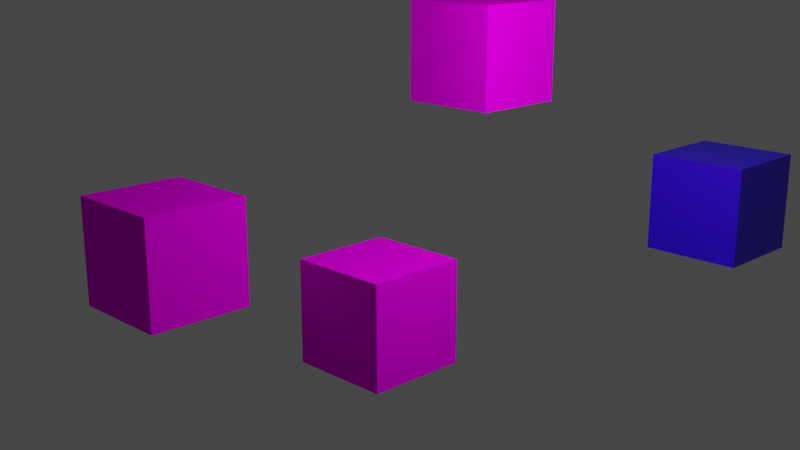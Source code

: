 # Source: test1.blend  (saved by Blender 2.82.7; exported with 4.5.12 LTS)
import bpy
from mathutils import Matrix  # noqa: F401  (used for matrix-valued properties, if any)

bpy.ops.wm.read_factory_settings(use_empty=True)
scene = bpy.context.scene
scene.name = 'Scene'

# ---- collections
col_collection = bpy.data.collections.new('Collection'); scene.collection.children.link(col_collection)

# ---- images (referenced by path relative to the original .blend; pixels are not part of the script)
import os
ASSET_DIR = os.environ.get("B2B_ASSET_DIR", "")  # directory of the original .blend (textures are referenced by path, not embedded)
HERE = os.path.dirname(os.path.abspath(__file__))  # packed textures are extracted next to this script under _unpacked/

def load_image(name, relpath, width, height, colorspace="sRGB"):
    """Load a texture the original file referenced (path relative to the .blend, or extracted next to this script)."""
    p = next((c for c in (os.path.join(HERE, relpath), os.path.join(ASSET_DIR, relpath)) if relpath and os.path.exists(c)), "")
    if p:
        img = bpy.data.images.load(p, check_existing=True)
        img.name = name
    else:  # same state as the original file: an image datablock whose file is absent (Cycles renders it pink)
        img = bpy.data.images.new(name, width, height)
        img.source = "FILE"
        img.filepath = "//" + (relpath or name)
    img.colorspace_settings.name = colorspace
    return img
img_test_texture_png = load_image('test_texture.png', 'test_texture.png', 1024, 1024, 'sRGB')

# ---- materials (node trees are filled in below, after node groups)
mat_material = bpy.data.materials.new('Material')
mat_material.alpha_threshold = 0.0
mat_material.use_transparent_shadow = False
mat_material.diffuse_color = (0.8, 0.0102, 0.0, 1.0)
mat_material.line_color = (0.0, 0.0, 0.0, 1.0)
mat_material_001 = bpy.data.materials.new('Material.001')
mat_material_001.alpha_threshold = 0.0
mat_material_001.use_transparent_shadow = False
mat_material_001.diffuse_color = (0.03106, 0.0, 0.8, 1.0)
mat_material_001.line_color = (0.0, 0.0, 0.0, 1.0)

# ---- material node trees
mat_material.use_nodes = True; mat_material.node_tree.nodes.clear()
_N = mat_material.node_tree.nodes; _L = mat_material.node_tree.links
n0 = _N.new('ShaderNodeOutputMaterial'); n0.name = 'Material Output'; n0.location = (300, 300)
n1 = _N.new('ShaderNodeBsdfDiffuse'); n1.name = 'Diffuse BSDF'; n1.location = (110, 300)
n1.inputs[1].default_value = 0.2
n2 = _N.new('ShaderNodeTexImage'); n2.name = 'Image Texture'; n2.location = (-180, 275)
n2.image = img_test_texture_png
_L.new(n1.outputs[0], n0.inputs[0])
_L.new(n2.outputs[0], n1.inputs[0])
n0.is_active_output = True
mat_material_001.use_nodes = True; mat_material_001.node_tree.nodes.clear()
_N = mat_material_001.node_tree.nodes; _L = mat_material_001.node_tree.links
n0 = _N.new('ShaderNodeOutputMaterial'); n0.name = 'Material Output'; n0.location = (300, 300)
n1 = _N.new('ShaderNodeBsdfPrincipled'); n1.name = 'Principled BSDF'; n1.location = (10, 300)
n1.distribution = 'GGX'
n1.subsurface_method = 'BURLEY'
n1.inputs[0].default_value = (0.03144, 0.0, 0.8, 1.0)
n1.inputs[2].default_value = 0.4
n1.inputs[3].default_value = 1.45
n1.inputs[27].default_value = (0.0, 0.0, 0.0, 1.0)
n1.inputs[28].default_value = 1.0
_L.new(n1.outputs[0], n0.inputs[0])
n0.is_active_output = True

# ---- world
world_world = bpy.data.worlds.new('World'); scene.world = world_world
world_world.use_nodes = True; world_world.node_tree.nodes.clear()
_N = world_world.node_tree.nodes; _L = world_world.node_tree.links
n0 = _N.new('ShaderNodeOutputWorld'); n0.name = 'World Output'; n0.location = (300, 300)
n1 = _N.new('ShaderNodeBackground'); n1.name = 'Background'; n1.location = (10, 300)
n1.inputs[0].default_value = (0.05088, 0.05088, 0.05088, 1.0)
_L.new(n1.outputs[0], n0.inputs[0])
n0.is_active_output = True
world_world.color = (0.05088, 0.05088, 0.05088)
world_world.use_sun_shadow = False
world_world.sun_shadow_jitter_overblur = 0.0

# ---- cameras
cam_camera = bpy.data.cameras.new('Camera')
cam_camera.clip_end = 100.0
cam_camera.ortho_scale = 7.314

# ---- lights
light_light = bpy.data.lights.new('Light', 'POINT')
light_light.transmission_factor = 0.0
light_light.energy = 1000.0
light_light.shadow_soft_size = 0.1
light_light.shadow_maximum_resolution = 0.006
light_light.use_absolute_resolution = True

# ---- meshes
me_cube = bpy.data.meshes.new('Cube')
me_cube.from_pydata([(1.0, 1.0, 1.0), (1.0, 1.0, -1.0), (1.0, -1.0, 1.0), (1.0, -1.0, -1.0), (-1.0, 1.0, 1.0), (-1.0, 1.0, -1.0), (-1.0, -1.0, 1.0), (-1.0, -1.0, -1.0)], [], [(0, 4, 6, 2), (3, 2, 6, 7), (7, 6, 4, 5), (5, 1, 3, 7), (1, 0, 2, 3), (5, 4, 0, 1)])
_uv = me_cube.uv_layers.new(name='UVMap')
_uv.uv.foreach_set('vector', [0.625, 0.5, 0.875, 0.5, 0.875, 0.75, 0.625, 0.75, 0.375, 0.75, 0.625, 0.75, 0.625, 1.0, 0.375, 1.0, 0.375, 0.0, 0.625, 0.0, 0.625, 0.25, 0.375, 0.25, 0.125, 0.5, 0.375, 0.5, 0.375, 0.75, 0.125, 0.75, 0.375, 0.5, 0.625, 0.5, 0.625, 0.75, 0.375, 0.75, 0.375, 0.25, 0.625, 0.25, 0.625, 0.5, 0.375, 0.5])
me_cube.materials.append(mat_material)
me_cube.use_remesh_preserve_volume = False
me_cube.use_remesh_preserve_attributes = False
me_cube.use_mirror_vertex_groups = False
me_cube.update()
me_cube_001 = bpy.data.meshes.new('Cube.001')
me_cube_001.from_pydata([(1.0, 1.0, 1.0), (1.0, 1.0, -1.0), (1.0, -1.0, 1.0), (1.0, -1.0, -1.0), (-1.0, 1.0, 1.0), (-1.0, 1.0, -1.0), (-1.0, -1.0, 1.0), (-1.0, -1.0, -1.0)], [], [(0, 4, 6, 2), (3, 2, 6, 7), (7, 6, 4, 5), (5, 1, 3, 7), (1, 0, 2, 3), (5, 4, 0, 1)])
_uv = me_cube_001.uv_layers.new(name='UVMap')
_uv.uv.foreach_set('vector', [0.625, 0.5, 0.875, 0.5, 0.875, 0.75, 0.625, 0.75, 0.375, 0.75, 0.625, 0.75, 0.625, 1.0, 0.375, 1.0, 0.375, 0.0, 0.625, 0.0, 0.625, 0.25, 0.375, 0.25, 0.125, 0.5, 0.375, 0.5, 0.375, 0.75, 0.125, 0.75, 0.375, 0.5, 0.625, 0.5, 0.625, 0.75, 0.375, 0.75, 0.375, 0.25, 0.625, 0.25, 0.625, 0.5, 0.375, 0.5])
me_cube_001.materials.append(mat_material)
me_cube_001.use_remesh_preserve_volume = False
me_cube_001.use_remesh_preserve_attributes = False
me_cube_001.use_mirror_vertex_groups = False
me_cube_001.update()
me_cube_002 = bpy.data.meshes.new('Cube.002')
me_cube_002.from_pydata([(1.0, 1.0, 1.0), (1.0, 1.0, -1.0), (1.0, -1.0, 1.0), (1.0, -1.0, -1.0), (-1.0, 1.0, 1.0), (-1.0, 1.0, -1.0), (-1.0, -1.0, 1.0), (-1.0, -1.0, -1.0)], [], [(0, 4, 6, 2), (3, 2, 6, 7), (7, 6, 4, 5), (5, 1, 3, 7), (1, 0, 2, 3), (5, 4, 0, 1)])
_uv = me_cube_002.uv_layers.new(name='UVMap')
_uv.uv.foreach_set('vector', [0.625, 0.5, 0.875, 0.5, 0.875, 0.75, 0.625, 0.75, 0.375, 0.75, 0.625, 0.75, 0.625, 1.0, 0.375, 1.0, 0.375, 0.0, 0.625, 0.0, 0.625, 0.25, 0.375, 0.25, 0.125, 0.5, 0.375, 0.5, 0.375, 0.75, 0.125, 0.75, 0.375, 0.5, 0.625, 0.5, 0.625, 0.75, 0.375, 0.75, 0.375, 0.25, 0.625, 0.25, 0.625, 0.5, 0.375, 0.5])
me_cube_002.materials.append(mat_material)
me_cube_002.use_remesh_preserve_volume = False
me_cube_002.use_remesh_preserve_attributes = False
me_cube_002.use_mirror_vertex_groups = False
me_cube_002.update()
me_cube_003 = bpy.data.meshes.new('Cube.003')
me_cube_003.from_pydata([(1.0, 1.0, 1.0), (1.0, 1.0, -1.0), (1.0, -1.0, 1.0), (1.0, -1.0, -1.0), (-1.0, 1.0, 1.0), (-1.0, 1.0, -1.0), (-1.0, -1.0, 1.0), (-1.0, -1.0, -1.0)], [], [(0, 4, 6, 2), (3, 2, 6, 7), (7, 6, 4, 5), (5, 1, 3, 7), (1, 0, 2, 3), (5, 4, 0, 1)])
_uv = me_cube_003.uv_layers.new(name='UVMap')
_uv.uv.foreach_set('vector', [0.625, 0.5, 0.875, 0.5, 0.875, 0.75, 0.625, 0.75, 0.375, 0.75, 0.625, 0.75, 0.625, 1.0, 0.375, 1.0, 0.375, 0.0, 0.625, 0.0, 0.625, 0.25, 0.375, 0.25, 0.125, 0.5, 0.375, 0.5, 0.375, 0.75, 0.125, 0.75, 0.375, 0.5, 0.625, 0.5, 0.625, 0.75, 0.375, 0.75, 0.375, 0.25, 0.625, 0.25, 0.625, 0.5, 0.375, 0.5])
me_cube_003.materials.append(mat_material_001)
me_cube_003.use_remesh_preserve_volume = False
me_cube_003.use_remesh_preserve_attributes = False
me_cube_003.use_mirror_vertex_groups = False
me_cube_003.update()

# ---- objects
ob_cube = bpy.data.objects.new('Cube', me_cube)
ob_light = bpy.data.objects.new('Light', light_light)
ob_camera = bpy.data.objects.new('Camera', cam_camera)
ob_cube_001 = bpy.data.objects.new('Cube.001', me_cube_001)
ob_cube_002 = bpy.data.objects.new('Cube.002', me_cube_002)
ob_cube_003 = bpy.data.objects.new('Cube.003', me_cube_003)

# ---- transforms, parenting, visibility, modifiers, constraints
ob_cube.location = (0.0, 0.0, 0.0)
ob_cube.lock_rotations_4d = False
ob_cube.empty_display_type = 'ARROWS'
ob_cube.lineart.crease_threshold = 0.0
ob_light.location = (4.076, 1.005, 5.904)
ob_light.rotation_euler = (0.6503, 0.05522, 1.866)
ob_light.lock_rotations_4d = False
ob_light.empty_display_type = 'ARROWS'
ob_light.color = (0.0, 0.0, 0.0, 0.0)
ob_light.lineart.crease_threshold = 0.0
ob_camera.location = (13.86, -13.12, 7.061)
ob_camera.rotation_euler = (1.294, -1.939e-06, 0.7926)
ob_camera.lock_rotations_4d = False
ob_camera.empty_display_type = 'ARROWS'
ob_camera.color = (0.0, 0.0, 0.0, 0.0)
ob_camera.display_type = 'WIRE'
ob_camera.lineart.crease_threshold = 0.0
ob_cube_001.location = (-2.097, -3.084, 1.35)
ob_cube_001.lock_rotations_4d = False
ob_cube_001.empty_display_type = 'ARROWS'
ob_cube_001.lineart.crease_threshold = 0.0
ob_cube_002.location = (-0.7829, 3.603, 4.361)
ob_cube_002.lock_rotations_4d = False
ob_cube_002.empty_display_type = 'ARROWS'
ob_cube_002.lineart.crease_threshold = 0.0
ob_cube_003.location = (2.57, 7.314, 1.213)
ob_cube_003.lock_rotations_4d = False
ob_cube_003.empty_display_type = 'ARROWS'
ob_cube_003.lineart.crease_threshold = 0.0

# ---- collection membership
col_collection.objects.link(ob_cube)
col_collection.objects.link(ob_light)
col_collection.objects.link(ob_camera)
col_collection.objects.link(ob_cube_001)
col_collection.objects.link(ob_cube_002)
col_collection.objects.link(ob_cube_003)

# ---- scene / render settings (as saved in the file)
scene.camera = ob_camera
scene.frame_start = 1; scene.frame_end = 250; scene.frame_set(0)
scene.render.engine = 'BLENDER_EEVEE_NEXT'
scene.cycles.use_denoising = False
scene.cycles.samples = 128
scene.cycles.sampling_pattern = 'TABULATED_SOBOL'
scene.cycles.use_adaptive_sampling = False
scene.cycles.use_light_tree = False
scene.view_settings.view_transform = 'Filmic'
bpy.context.view_layer.update()
